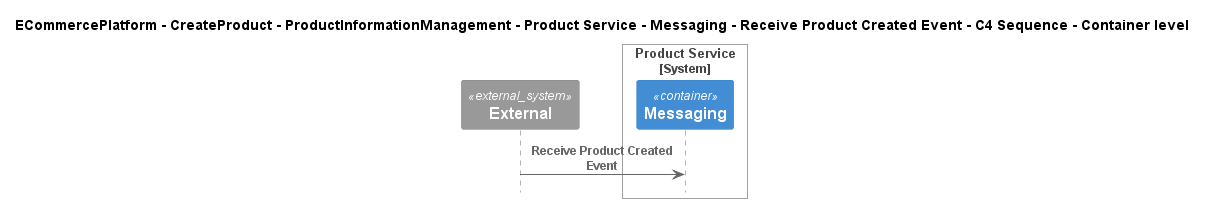

The diagram above was rendered by PlantUML. Its source (embedded in the PNG):
@startuml
!include ..\..\..\..\..\..\..\..\..\.c4s\C4_Sequence.puml

title ECommercePlatform - CreateProduct - ProductInformationManagement - Product Service - Messaging - Receive Product Created Event - C4 Sequence - Container level

System_Ext(C4InterFlow.SoftwareSystems.ExternalSystem, "External", "")

System_Boundary(ECommercePlatform.CreateProduct.ProductInformationManagement.SoftwareSystems.ProductService, "Product Service")
    Container(ECommercePlatform.CreateProduct.ProductInformationManagement.SoftwareSystems.ProductService.Containers.Messaging, "Messaging", "", "")
Boundary_End()

Rel(C4InterFlow.SoftwareSystems.ExternalSystem, ECommercePlatform.CreateProduct.ProductInformationManagement.SoftwareSystems.ProductService.Containers.Messaging, "Receive Product Created Event")


@enduml